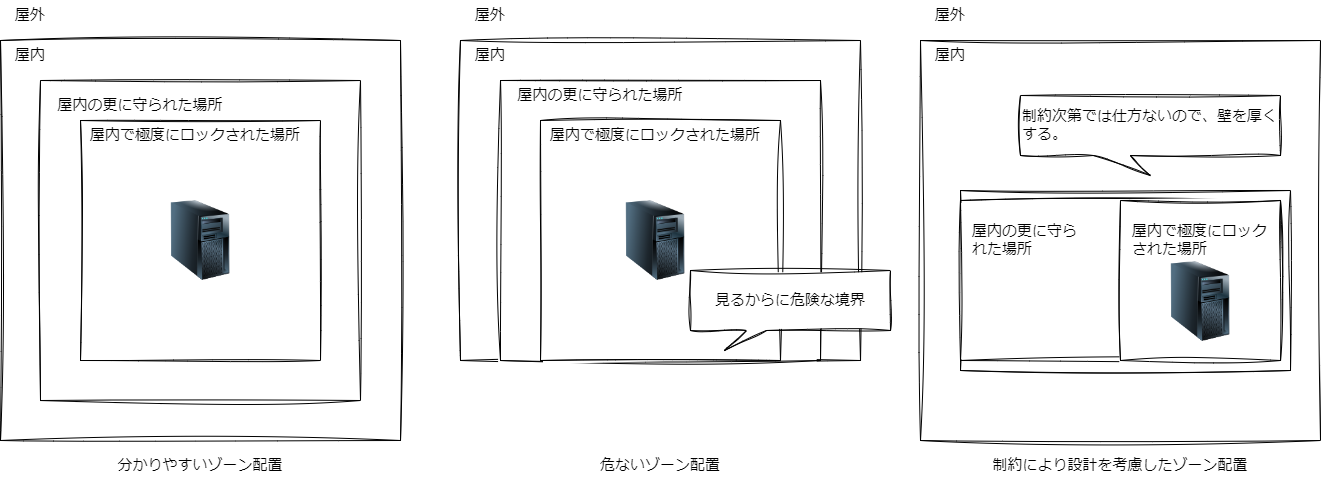

The diagram above was exported from draw.io. Its source (the exported page's mxGraphModel, read from the mxfile embedded in the PNG):
<mxGraphModel dx="1619" dy="560" grid="1" gridSize="10" guides="1" tooltips="1" connect="1" arrows="1" fold="1" page="1" pageScale="1" pageWidth="827" pageHeight="1169" math="0" shadow="0">
  <root>
    <mxCell id="0" />
    <mxCell id="1" parent="0" />
    <mxCell id="K7w2AXVjmMNPe1ecd76b-22" value="" style="rounded=0;whiteSpace=wrap;html=1;sketch=1;hachureGap=4;jiggle=2;curveFitting=1;fontFamily=Architects Daughter;fontSource=https%3A%2F%2Ffonts.googleapis.com%2Fcss%3Ffamily%3DArchitects%2BDaughter;fontSize=20;" vertex="1" parent="1">
      <mxGeometry x="940" y="240" width="400" height="400" as="geometry" />
    </mxCell>
    <mxCell id="K7w2AXVjmMNPe1ecd76b-34" value="" style="rounded=0;whiteSpace=wrap;html=1;sketch=1;hachureGap=4;jiggle=2;curveFitting=1;fontFamily=Architects Daughter;fontSource=https%3A%2F%2Ffonts.googleapis.com%2Fcss%3Ffamily%3DArchitects%2BDaughter;fontSize=20;" vertex="1" parent="1">
      <mxGeometry x="980" y="390" width="330" height="180" as="geometry" />
    </mxCell>
    <mxCell id="K7w2AXVjmMNPe1ecd76b-19" value="" style="rounded=0;whiteSpace=wrap;html=1;sketch=1;hachureGap=4;jiggle=2;curveFitting=1;fontFamily=Architects Daughter;fontSource=https%3A%2F%2Ffonts.googleapis.com%2Fcss%3Ffamily%3DArchitects%2BDaughter;fontSize=20;" vertex="1" parent="1">
      <mxGeometry x="480" y="240" width="400" height="320" as="geometry" />
    </mxCell>
    <mxCell id="K7w2AXVjmMNPe1ecd76b-17" value="" style="rounded=0;whiteSpace=wrap;html=1;sketch=1;hachureGap=4;jiggle=2;curveFitting=1;fontFamily=Architects Daughter;fontSource=https%3A%2F%2Ffonts.googleapis.com%2Fcss%3Ffamily%3DArchitects%2BDaughter;fontSize=20;" vertex="1" parent="1">
      <mxGeometry x="520" y="280" width="320" height="280" as="geometry" />
    </mxCell>
    <mxCell id="K7w2AXVjmMNPe1ecd76b-4" value="" style="whiteSpace=wrap;html=1;aspect=fixed;sketch=1;hachureGap=4;jiggle=2;curveFitting=1;fontFamily=Architects Daughter;fontSource=https%3A%2F%2Ffonts.googleapis.com%2Fcss%3Ffamily%3DArchitects%2BDaughter;fontSize=20;" vertex="1" parent="1">
      <mxGeometry x="20" y="240" width="400" height="400" as="geometry" />
    </mxCell>
    <mxCell id="K7w2AXVjmMNPe1ecd76b-3" value="" style="whiteSpace=wrap;html=1;aspect=fixed;sketch=1;hachureGap=4;jiggle=2;curveFitting=1;fontFamily=Architects Daughter;fontSource=https%3A%2F%2Ffonts.googleapis.com%2Fcss%3Ffamily%3DArchitects%2BDaughter;fontSize=20;" vertex="1" parent="1">
      <mxGeometry x="60" y="280" width="320" height="320" as="geometry" />
    </mxCell>
    <mxCell id="K7w2AXVjmMNPe1ecd76b-2" value="" style="whiteSpace=wrap;html=1;aspect=fixed;sketch=1;hachureGap=4;jiggle=2;curveFitting=1;fontFamily=Architects Daughter;fontSource=https%3A%2F%2Ffonts.googleapis.com%2Fcss%3Ffamily%3DArchitects%2BDaughter;fontSize=20;" vertex="1" parent="1">
      <mxGeometry x="100" y="320" width="240" height="240" as="geometry" />
    </mxCell>
    <mxCell id="K7w2AXVjmMNPe1ecd76b-1" value="" style="image;html=1;image=img/lib/clip_art/computers/Server_Tower_128x128.png;sketch=1;hachureGap=4;jiggle=2;curveFitting=1;fontFamily=Architects Daughter;fontSource=https%3A%2F%2Ffonts.googleapis.com%2Fcss%3Ffamily%3DArchitects%2BDaughter;fontSize=20;" vertex="1" parent="1">
      <mxGeometry x="180" y="400" width="80" height="80" as="geometry" />
    </mxCell>
    <mxCell id="K7w2AXVjmMNPe1ecd76b-5" value="屋外" style="text;html=1;strokeColor=none;fillColor=none;align=center;verticalAlign=middle;whiteSpace=wrap;rounded=0;fontSize=15;fontFamily=Architects Daughter;" vertex="1" parent="1">
      <mxGeometry x="20" y="200" width="60" height="30" as="geometry" />
    </mxCell>
    <mxCell id="K7w2AXVjmMNPe1ecd76b-6" value="屋内" style="text;html=1;strokeColor=none;fillColor=none;align=center;verticalAlign=middle;whiteSpace=wrap;rounded=0;fontSize=15;fontFamily=Architects Daughter;" vertex="1" parent="1">
      <mxGeometry x="20" y="240" width="60" height="30" as="geometry" />
    </mxCell>
    <mxCell id="K7w2AXVjmMNPe1ecd76b-7" value="屋内の更に守られた場所" style="text;html=1;strokeColor=none;fillColor=none;align=center;verticalAlign=middle;whiteSpace=wrap;rounded=0;fontSize=15;fontFamily=Architects Daughter;" vertex="1" parent="1">
      <mxGeometry x="60" y="290" width="200" height="30" as="geometry" />
    </mxCell>
    <mxCell id="K7w2AXVjmMNPe1ecd76b-8" value="屋内で極度にロックされた場所" style="text;html=1;strokeColor=none;fillColor=none;align=center;verticalAlign=middle;whiteSpace=wrap;rounded=0;fontSize=15;fontFamily=Architects Daughter;" vertex="1" parent="1">
      <mxGeometry x="100" y="320" width="230" height="30" as="geometry" />
    </mxCell>
    <mxCell id="K7w2AXVjmMNPe1ecd76b-11" value="" style="whiteSpace=wrap;html=1;aspect=fixed;sketch=1;hachureGap=4;jiggle=2;curveFitting=1;fontFamily=Architects Daughter;fontSource=https%3A%2F%2Ffonts.googleapis.com%2Fcss%3Ffamily%3DArchitects%2BDaughter;fontSize=20;" vertex="1" parent="1">
      <mxGeometry x="560" y="320" width="240" height="240" as="geometry" />
    </mxCell>
    <mxCell id="K7w2AXVjmMNPe1ecd76b-12" value="" style="image;html=1;image=img/lib/clip_art/computers/Server_Tower_128x128.png;sketch=1;hachureGap=4;jiggle=2;curveFitting=1;fontFamily=Architects Daughter;fontSource=https%3A%2F%2Ffonts.googleapis.com%2Fcss%3Ffamily%3DArchitects%2BDaughter;fontSize=20;" vertex="1" parent="1">
      <mxGeometry x="635" y="400" width="80" height="80" as="geometry" />
    </mxCell>
    <mxCell id="K7w2AXVjmMNPe1ecd76b-13" value="屋外" style="text;html=1;strokeColor=none;fillColor=none;align=center;verticalAlign=middle;whiteSpace=wrap;rounded=0;fontSize=15;fontFamily=Architects Daughter;" vertex="1" parent="1">
      <mxGeometry x="480" y="200" width="60" height="30" as="geometry" />
    </mxCell>
    <mxCell id="K7w2AXVjmMNPe1ecd76b-14" value="屋内" style="text;html=1;strokeColor=none;fillColor=none;align=center;verticalAlign=middle;whiteSpace=wrap;rounded=0;fontSize=15;fontFamily=Architects Daughter;" vertex="1" parent="1">
      <mxGeometry x="480" y="240" width="60" height="30" as="geometry" />
    </mxCell>
    <mxCell id="K7w2AXVjmMNPe1ecd76b-15" value="屋内の更に守られた場所" style="text;html=1;strokeColor=none;fillColor=none;align=center;verticalAlign=middle;whiteSpace=wrap;rounded=0;fontSize=15;fontFamily=Architects Daughter;" vertex="1" parent="1">
      <mxGeometry x="520" y="280" width="200" height="30" as="geometry" />
    </mxCell>
    <mxCell id="K7w2AXVjmMNPe1ecd76b-16" value="屋内で極度にロックされた場所" style="text;html=1;strokeColor=none;fillColor=none;align=center;verticalAlign=middle;whiteSpace=wrap;rounded=0;fontSize=15;fontFamily=Architects Daughter;" vertex="1" parent="1">
      <mxGeometry x="560" y="320" width="230" height="30" as="geometry" />
    </mxCell>
    <mxCell id="K7w2AXVjmMNPe1ecd76b-21" value="見るからに危険な境界" style="shape=callout;whiteSpace=wrap;html=1;perimeter=calloutPerimeter;sketch=1;hachureGap=4;jiggle=2;curveFitting=1;fontFamily=Architects Daughter;fontSource=https%3A%2F%2Ffonts.googleapis.com%2Fcss%3Ffamily%3DArchitects%2BDaughter;fontSize=15;size=20;position=0.28;rotation=0;position2=0.17;" vertex="1" parent="1">
      <mxGeometry x="710" y="470" width="200" height="80" as="geometry" />
    </mxCell>
    <mxCell id="K7w2AXVjmMNPe1ecd76b-23" value="" style="rounded=0;whiteSpace=wrap;html=1;sketch=1;hachureGap=4;jiggle=2;curveFitting=1;fontFamily=Architects Daughter;fontSource=https%3A%2F%2Ffonts.googleapis.com%2Fcss%3Ffamily%3DArchitects%2BDaughter;fontSize=20;" vertex="1" parent="1">
      <mxGeometry x="980" y="400" width="320" height="160" as="geometry" />
    </mxCell>
    <mxCell id="K7w2AXVjmMNPe1ecd76b-24" value="" style="whiteSpace=wrap;html=1;aspect=fixed;sketch=1;hachureGap=4;jiggle=2;curveFitting=1;fontFamily=Architects Daughter;fontSource=https%3A%2F%2Ffonts.googleapis.com%2Fcss%3Ffamily%3DArchitects%2BDaughter;fontSize=20;" vertex="1" parent="1">
      <mxGeometry x="1140" y="400" width="160" height="160" as="geometry" />
    </mxCell>
    <mxCell id="K7w2AXVjmMNPe1ecd76b-25" value="" style="image;html=1;image=img/lib/clip_art/computers/Server_Tower_128x128.png;sketch=1;hachureGap=4;jiggle=2;curveFitting=1;fontFamily=Architects Daughter;fontSource=https%3A%2F%2Ffonts.googleapis.com%2Fcss%3Ffamily%3DArchitects%2BDaughter;fontSize=20;" vertex="1" parent="1">
      <mxGeometry x="1180" y="461" width="80" height="80" as="geometry" />
    </mxCell>
    <mxCell id="K7w2AXVjmMNPe1ecd76b-26" value="屋外" style="text;html=1;strokeColor=none;fillColor=none;align=center;verticalAlign=middle;whiteSpace=wrap;rounded=0;fontSize=15;fontFamily=Architects Daughter;" vertex="1" parent="1">
      <mxGeometry x="940" y="200" width="60" height="30" as="geometry" />
    </mxCell>
    <mxCell id="K7w2AXVjmMNPe1ecd76b-27" value="屋内" style="text;html=1;strokeColor=none;fillColor=none;align=center;verticalAlign=middle;whiteSpace=wrap;rounded=0;fontSize=15;fontFamily=Architects Daughter;" vertex="1" parent="1">
      <mxGeometry x="940" y="240" width="60" height="30" as="geometry" />
    </mxCell>
    <mxCell id="K7w2AXVjmMNPe1ecd76b-28" value="屋内の更に守られた場所" style="text;html=1;strokeColor=none;fillColor=none;align=left;verticalAlign=middle;whiteSpace=wrap;rounded=0;fontSize=15;fontFamily=Architects Daughter;" vertex="1" parent="1">
      <mxGeometry x="990" y="415" width="120" height="50" as="geometry" />
    </mxCell>
    <mxCell id="K7w2AXVjmMNPe1ecd76b-29" value="屋内で極度にロックされた場所" style="text;html=1;strokeColor=none;fillColor=none;align=left;verticalAlign=middle;whiteSpace=wrap;rounded=0;fontSize=15;fontFamily=Architects Daughter;" vertex="1" parent="1">
      <mxGeometry x="1150" y="415" width="150" height="50" as="geometry" />
    </mxCell>
    <mxCell id="K7w2AXVjmMNPe1ecd76b-30" value="制約次第では仕方ないので、壁を厚くする。" style="shape=callout;whiteSpace=wrap;html=1;perimeter=calloutPerimeter;sketch=1;hachureGap=4;jiggle=2;curveFitting=1;fontFamily=Architects Daughter;fontSource=https%3A%2F%2Ffonts.googleapis.com%2Fcss%3Ffamily%3DArchitects%2BDaughter;fontSize=15;size=20;position=0.28;rotation=0;position2=0.5;base=37;align=left;" vertex="1" parent="1">
      <mxGeometry x="1040" y="295" width="260" height="80" as="geometry" />
    </mxCell>
    <mxCell id="K7w2AXVjmMNPe1ecd76b-35" value="分かりやすいゾーン配置" style="text;html=1;strokeColor=none;fillColor=none;align=center;verticalAlign=middle;whiteSpace=wrap;rounded=0;fontSize=15;fontFamily=Architects Daughter;" vertex="1" parent="1">
      <mxGeometry x="20" y="650" width="400" height="30" as="geometry" />
    </mxCell>
    <mxCell id="K7w2AXVjmMNPe1ecd76b-36" value="危ないゾーン配置" style="text;html=1;strokeColor=none;fillColor=none;align=center;verticalAlign=middle;whiteSpace=wrap;rounded=0;fontSize=15;fontFamily=Architects Daughter;" vertex="1" parent="1">
      <mxGeometry x="480" y="650" width="400" height="30" as="geometry" />
    </mxCell>
    <mxCell id="K7w2AXVjmMNPe1ecd76b-37" value="制約により設計を考慮したゾーン配置" style="text;html=1;strokeColor=none;fillColor=none;align=center;verticalAlign=middle;whiteSpace=wrap;rounded=0;fontSize=15;fontFamily=Architects Daughter;" vertex="1" parent="1">
      <mxGeometry x="940" y="650" width="400" height="30" as="geometry" />
    </mxCell>
  </root>
</mxGraphModel>